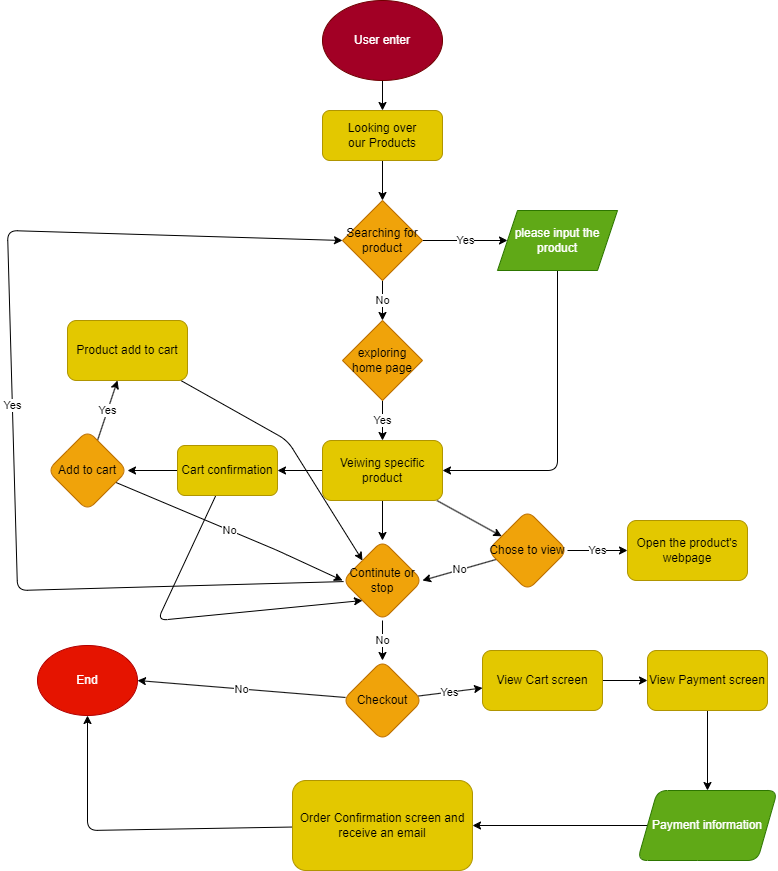

The diagram above was exported from draw.io. Its source (the exported page's mxGraphModel, read from the mxfile embedded in the PNG):
<mxGraphModel dx="988" dy="719" grid="1" gridSize="10" guides="1" tooltips="1" connect="1" arrows="1" fold="1" page="1" pageScale="1" pageWidth="850" pageHeight="1100" math="0" shadow="0">
  <root>
    <mxCell id="0" />
    <mxCell id="1" parent="0" />
    <mxCell id="4" value="" style="edgeStyle=none;html=1;entryX=0.5;entryY=0;entryDx=0;entryDy=0;" edge="1" parent="1" source="2" target="15">
      <mxGeometry relative="1" as="geometry">
        <mxPoint x="425" y="220" as="targetPoint" />
      </mxGeometry>
    </mxCell>
    <mxCell id="2" value="User enter" style="ellipse;whiteSpace=wrap;html=1;fillColor=#a20025;fontColor=#ffffff;strokeColor=#6F0000;" vertex="1" parent="1">
      <mxGeometry x="365" y="50" width="120" height="80" as="geometry" />
    </mxCell>
    <mxCell id="10" value="No" style="edgeStyle=none;html=1;entryX=0.5;entryY=0;entryDx=0;entryDy=0;" edge="1" parent="1" source="5" target="7">
      <mxGeometry relative="1" as="geometry" />
    </mxCell>
    <mxCell id="12" value="Yes" style="edgeStyle=none;html=1;" edge="1" parent="1" source="5" target="11">
      <mxGeometry relative="1" as="geometry" />
    </mxCell>
    <mxCell id="5" value="Searching for product" style="rhombus;whiteSpace=wrap;html=1;fillColor=#f0a30a;strokeColor=#BD7000;fontColor=#000000;" vertex="1" parent="1">
      <mxGeometry x="385" y="250" width="80" height="80" as="geometry" />
    </mxCell>
    <mxCell id="17" value="Yes" style="edgeStyle=none;html=1;" edge="1" parent="1" source="7" target="16">
      <mxGeometry relative="1" as="geometry" />
    </mxCell>
    <mxCell id="7" value="exploring home page" style="rhombus;whiteSpace=wrap;html=1;fillColor=#f0a30a;strokeColor=#BD7000;fontColor=#000000;" vertex="1" parent="1">
      <mxGeometry x="385" y="370" width="80" height="80" as="geometry" />
    </mxCell>
    <mxCell id="18" style="edgeStyle=none;html=1;entryX=1;entryY=0.5;entryDx=0;entryDy=0;" edge="1" parent="1" source="11" target="16">
      <mxGeometry relative="1" as="geometry">
        <Array as="points">
          <mxPoint x="600" y="520" />
        </Array>
      </mxGeometry>
    </mxCell>
    <mxCell id="11" value="please input the product" style="shape=parallelogram;perimeter=parallelogramPerimeter;whiteSpace=wrap;html=1;fixedSize=1;fillColor=#60a917;strokeColor=#2D7600;fontColor=#ffffff;" vertex="1" parent="1">
      <mxGeometry x="540" y="260" width="120" height="60" as="geometry" />
    </mxCell>
    <mxCell id="21" style="edgeStyle=none;html=1;entryX=0.5;entryY=0;entryDx=0;entryDy=0;" edge="1" parent="1" source="15" target="5">
      <mxGeometry relative="1" as="geometry" />
    </mxCell>
    <mxCell id="15" value="&lt;span style=&quot;color: rgb(0, 0, 0);&quot;&gt;Looking over our&amp;nbsp;Products&lt;/span&gt;" style="rounded=1;whiteSpace=wrap;html=1;fillColor=#e3c800;fontColor=#000000;strokeColor=#B09500;" vertex="1" parent="1">
      <mxGeometry x="365" y="160" width="120" height="50" as="geometry" />
    </mxCell>
    <mxCell id="20" value="" style="edgeStyle=none;html=1;" edge="1" parent="1" source="16" target="19">
      <mxGeometry relative="1" as="geometry" />
    </mxCell>
    <mxCell id="32" value="" style="edgeStyle=none;html=1;" edge="1" parent="1" source="16" target="31">
      <mxGeometry relative="1" as="geometry" />
    </mxCell>
    <mxCell id="52" style="edgeStyle=none;html=1;entryX=1;entryY=0.5;entryDx=0;entryDy=0;" edge="1" parent="1" source="16" target="26">
      <mxGeometry relative="1" as="geometry" />
    </mxCell>
    <mxCell id="16" value="Veiwing specific product" style="rounded=1;whiteSpace=wrap;html=1;fillColor=#e3c800;strokeColor=#B09500;fontColor=#000000;" vertex="1" parent="1">
      <mxGeometry x="365" y="490" width="120" height="60" as="geometry" />
    </mxCell>
    <mxCell id="36" value="Yes" style="edgeStyle=none;html=1;entryX=0;entryY=0.5;entryDx=0;entryDy=0;" edge="1" parent="1" source="19" target="5">
      <mxGeometry relative="1" as="geometry">
        <Array as="points">
          <mxPoint x="60" y="640" />
          <mxPoint x="50" y="280" />
        </Array>
      </mxGeometry>
    </mxCell>
    <mxCell id="39" value="No" style="edgeStyle=none;html=1;" edge="1" parent="1" source="19" target="38">
      <mxGeometry relative="1" as="geometry" />
    </mxCell>
    <mxCell id="19" value="Continute or stop" style="rhombus;whiteSpace=wrap;html=1;fillColor=#f0a30a;strokeColor=#BD7000;fontColor=#000000;rounded=1;" vertex="1" parent="1">
      <mxGeometry x="385" y="590" width="80" height="80" as="geometry" />
    </mxCell>
    <mxCell id="29" value="No" style="edgeStyle=none;html=1;entryX=0;entryY=0.5;entryDx=0;entryDy=0;" edge="1" parent="1" source="24" target="19">
      <mxGeometry relative="1" as="geometry">
        <Array as="points">
          <mxPoint x="320" y="600" />
        </Array>
      </mxGeometry>
    </mxCell>
    <mxCell id="56" value="Yes" style="edgeStyle=none;html=1;" edge="1" parent="1" source="24" target="55">
      <mxGeometry relative="1" as="geometry" />
    </mxCell>
    <mxCell id="24" value="Add to cart" style="rhombus;whiteSpace=wrap;html=1;fillColor=#f0a30a;strokeColor=#BD7000;fontColor=#000000;rounded=1;" vertex="1" parent="1">
      <mxGeometry x="90" y="480" width="80" height="80" as="geometry" />
    </mxCell>
    <mxCell id="51" style="edgeStyle=none;html=1;entryX=0;entryY=1;entryDx=0;entryDy=0;" edge="1" parent="1" source="26" target="19">
      <mxGeometry relative="1" as="geometry">
        <Array as="points">
          <mxPoint x="200" y="670" />
        </Array>
      </mxGeometry>
    </mxCell>
    <mxCell id="53" style="edgeStyle=none;html=1;entryX=1;entryY=0.5;entryDx=0;entryDy=0;" edge="1" parent="1" source="26" target="24">
      <mxGeometry relative="1" as="geometry" />
    </mxCell>
    <mxCell id="26" value="Cart confirmation" style="rounded=1;whiteSpace=wrap;html=1;fillColor=#e3c800;strokeColor=#B09500;fontColor=#000000;" vertex="1" parent="1">
      <mxGeometry x="220" y="495" width="100" height="50" as="geometry" />
    </mxCell>
    <mxCell id="33" value="No" style="edgeStyle=none;html=1;entryX=1;entryY=0.5;entryDx=0;entryDy=0;" edge="1" parent="1" source="31" target="19">
      <mxGeometry relative="1" as="geometry" />
    </mxCell>
    <mxCell id="35" value="Yes" style="edgeStyle=none;html=1;" edge="1" parent="1" target="34">
      <mxGeometry relative="1" as="geometry">
        <mxPoint x="610" y="600" as="sourcePoint" />
      </mxGeometry>
    </mxCell>
    <mxCell id="31" value="Chose to view" style="rhombus;whiteSpace=wrap;html=1;fillColor=#f0a30a;strokeColor=#BD7000;fontColor=#000000;rounded=1;" vertex="1" parent="1">
      <mxGeometry x="530" y="560" width="80" height="80" as="geometry" />
    </mxCell>
    <mxCell id="34" value="Open the product's webpage" style="rounded=1;whiteSpace=wrap;html=1;fillColor=#e3c800;strokeColor=#B09500;fontColor=#000000;" vertex="1" parent="1">
      <mxGeometry x="670" y="570" width="120" height="60" as="geometry" />
    </mxCell>
    <mxCell id="41" value="No" style="edgeStyle=none;html=1;entryX=1;entryY=0.5;entryDx=0;entryDy=0;" edge="1" parent="1" source="38" target="40">
      <mxGeometry relative="1" as="geometry" />
    </mxCell>
    <mxCell id="43" value="Yes" style="edgeStyle=none;html=1;" edge="1" parent="1" source="38" target="42">
      <mxGeometry relative="1" as="geometry" />
    </mxCell>
    <mxCell id="38" value="Checkout" style="rhombus;whiteSpace=wrap;html=1;fillColor=#f0a30a;strokeColor=#BD7000;fontColor=#000000;rounded=1;" vertex="1" parent="1">
      <mxGeometry x="385" y="710" width="80" height="80" as="geometry" />
    </mxCell>
    <mxCell id="40" value="End" style="ellipse;whiteSpace=wrap;html=1;fillColor=#e51400;fontColor=#ffffff;strokeColor=#B20000;" vertex="1" parent="1">
      <mxGeometry x="80" y="695" width="100" height="70" as="geometry" />
    </mxCell>
    <mxCell id="45" value="" style="edgeStyle=none;html=1;" edge="1" parent="1" source="42" target="44">
      <mxGeometry relative="1" as="geometry" />
    </mxCell>
    <mxCell id="42" value="View Cart screen" style="rounded=1;whiteSpace=wrap;html=1;fillColor=#e3c800;strokeColor=#B09500;fontColor=#000000;" vertex="1" parent="1">
      <mxGeometry x="525" y="700" width="120" height="60" as="geometry" />
    </mxCell>
    <mxCell id="47" value="" style="edgeStyle=none;html=1;" edge="1" parent="1" source="44" target="46">
      <mxGeometry relative="1" as="geometry" />
    </mxCell>
    <mxCell id="44" value="View Payment screen" style="rounded=1;whiteSpace=wrap;html=1;fillColor=#e3c800;strokeColor=#B09500;fontColor=#000000;" vertex="1" parent="1">
      <mxGeometry x="690" y="700" width="120" height="60" as="geometry" />
    </mxCell>
    <mxCell id="49" value="" style="edgeStyle=none;html=1;" edge="1" parent="1" source="46" target="48">
      <mxGeometry relative="1" as="geometry" />
    </mxCell>
    <mxCell id="46" value="Payment information" style="shape=parallelogram;perimeter=parallelogramPerimeter;whiteSpace=wrap;html=1;fixedSize=1;fillColor=#60a917;strokeColor=#2D7600;fontColor=#ffffff;rounded=1;" vertex="1" parent="1">
      <mxGeometry x="680" y="840" width="140" height="70" as="geometry" />
    </mxCell>
    <mxCell id="50" style="edgeStyle=none;html=1;entryX=0.5;entryY=1;entryDx=0;entryDy=0;" edge="1" parent="1" source="48" target="40">
      <mxGeometry relative="1" as="geometry">
        <Array as="points">
          <mxPoint x="130" y="880" />
        </Array>
      </mxGeometry>
    </mxCell>
    <mxCell id="48" value="Order Confirmation screen and receive an email" style="rounded=1;whiteSpace=wrap;html=1;fillColor=#e3c800;strokeColor=#B09500;fontColor=#000000;" vertex="1" parent="1">
      <mxGeometry x="335" y="830" width="180" height="90" as="geometry" />
    </mxCell>
    <mxCell id="58" style="edgeStyle=none;html=1;entryX=0;entryY=0;entryDx=0;entryDy=0;" edge="1" parent="1" source="55" target="19">
      <mxGeometry relative="1" as="geometry">
        <Array as="points">
          <mxPoint x="330" y="490" />
        </Array>
      </mxGeometry>
    </mxCell>
    <mxCell id="55" value="Product add to cart" style="rounded=1;whiteSpace=wrap;html=1;fillColor=#e3c800;strokeColor=#B09500;fontColor=#000000;" vertex="1" parent="1">
      <mxGeometry x="110" y="370" width="120" height="60" as="geometry" />
    </mxCell>
  </root>
</mxGraphModel>